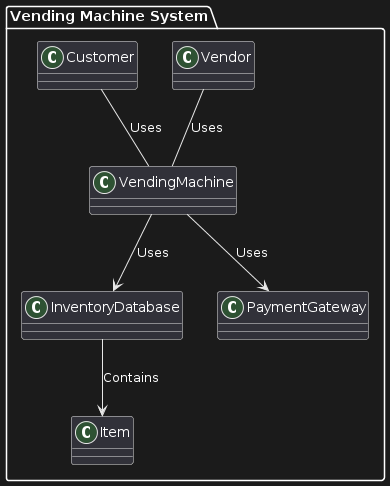

The diagram above was rendered by PlantUML. Its source (embedded in the PNG):
@startuml
package "Vending Machine System" {
    class Customer
    class Vendor
    class VendingMachine
    class InventoryDatabase
    class PaymentGateway
    class Item
}

Customer -- VendingMachine : Uses
Vendor -- VendingMachine : Uses
VendingMachine --> InventoryDatabase : Uses
VendingMachine --> PaymentGateway : Uses
InventoryDatabase --> Item : Contains
@enduml